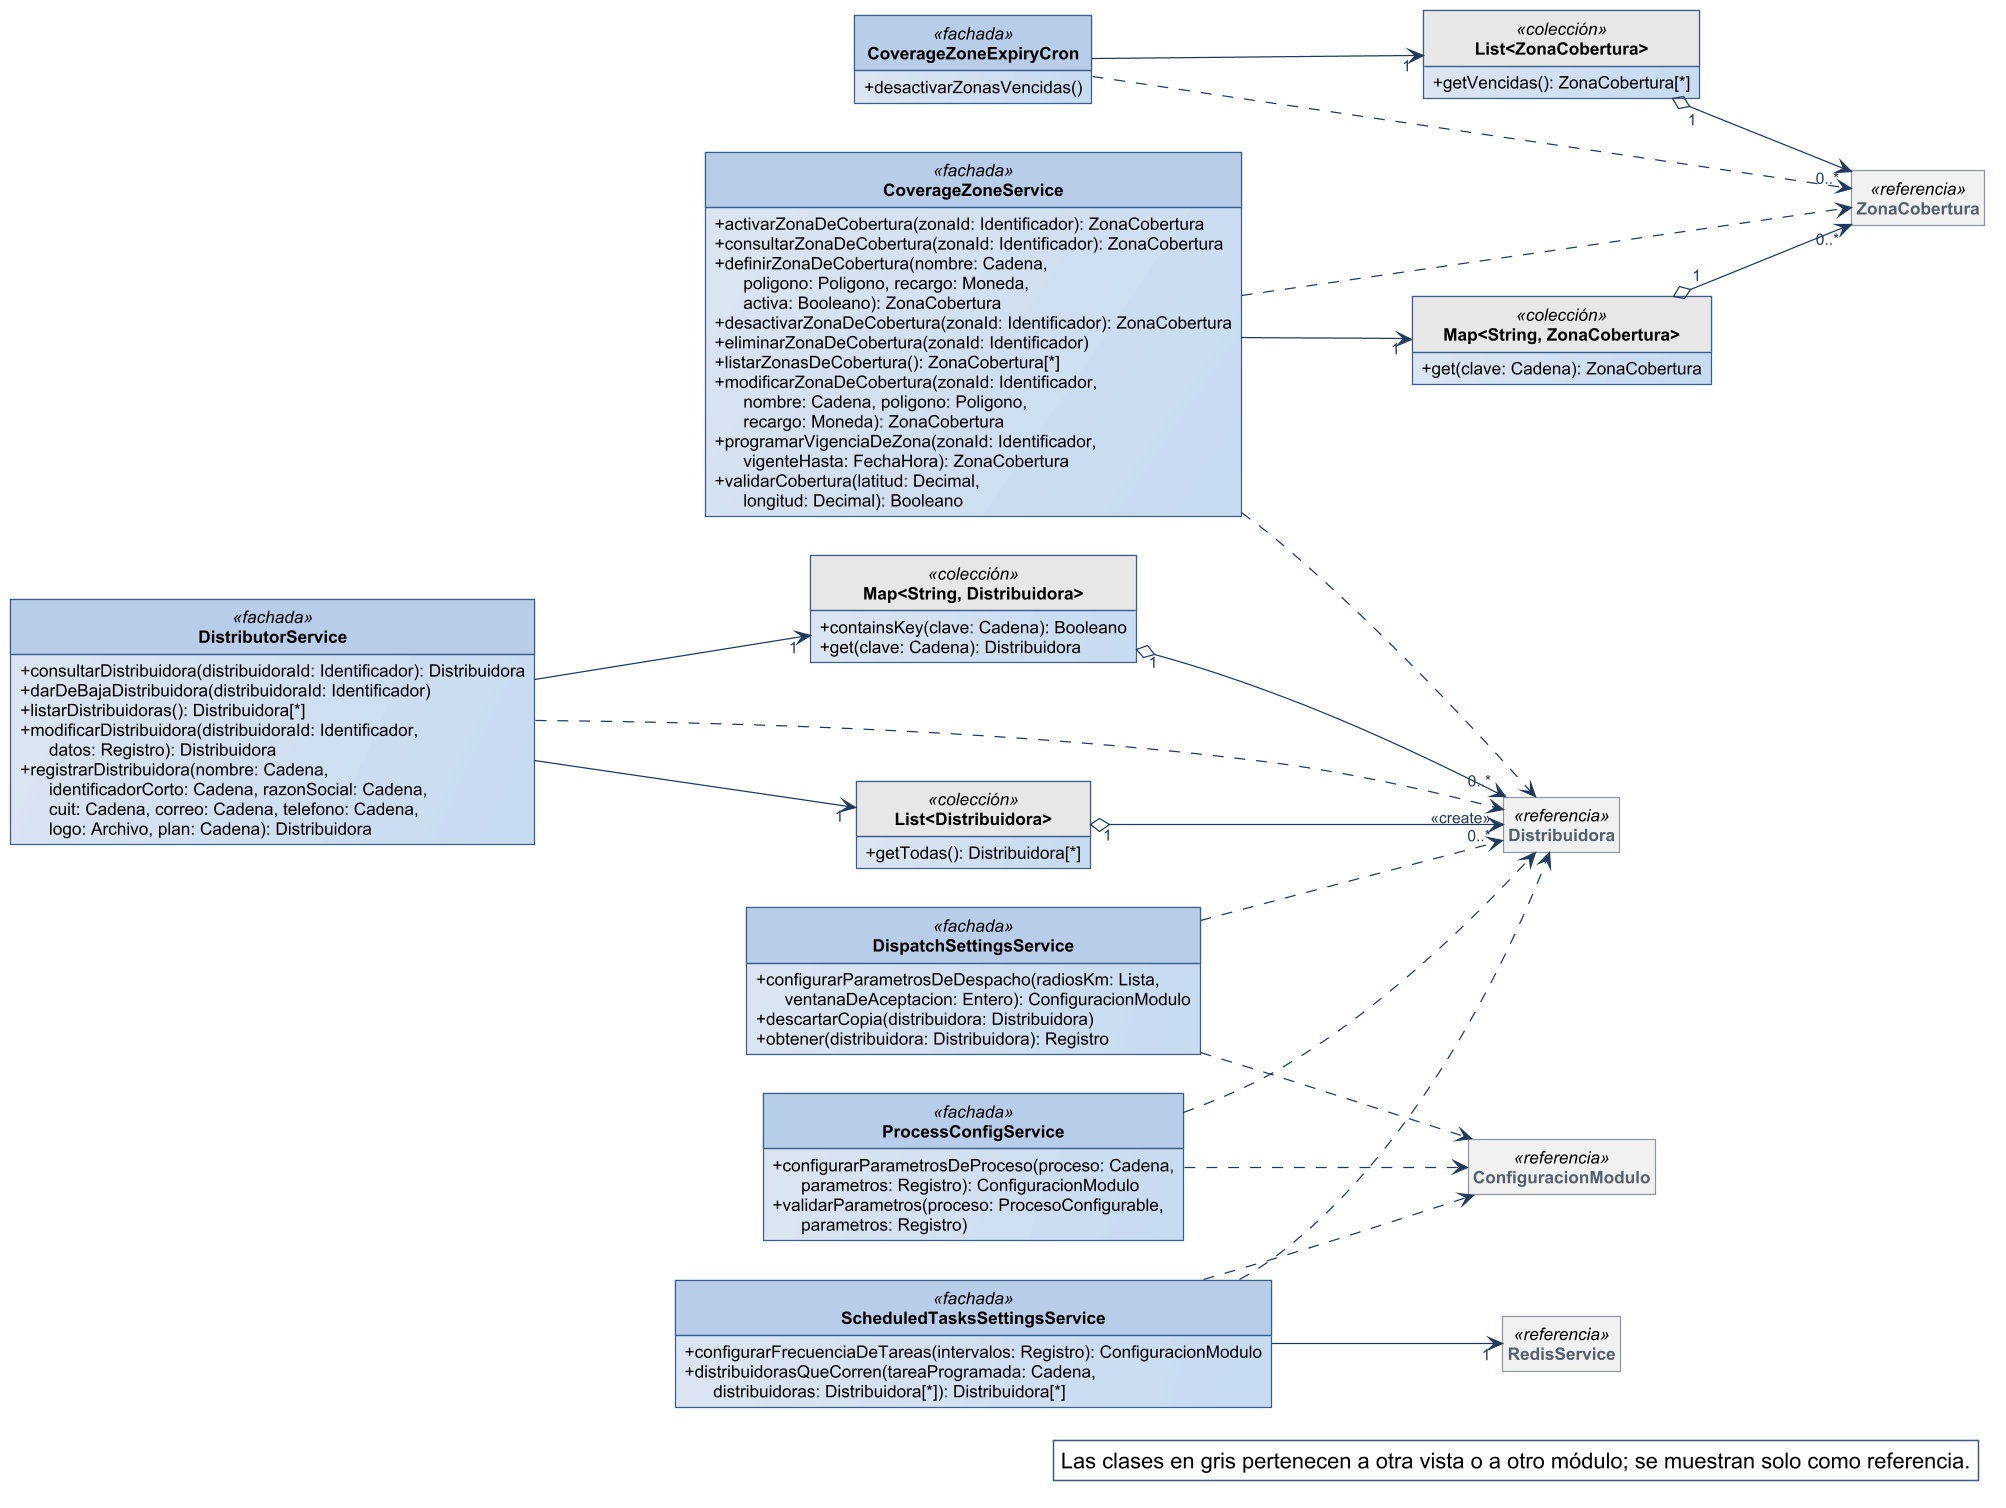

The diagram above was rendered by PlantUML. Its source (embedded in the PNG):
@startuml
!include ../estilo-vp.iuml
skinparam nodesep 40
skinparam ranksep 55
skinparam genericDisplay old
skinparam class<<referencia>> {
  BackgroundColor #F1F1F1
  BorderColor #8A97A3
  FontColor #55616C
}
skinparam class<<fachada>> {
  HeaderBackgroundColor #B7CDE8
}
skinparam class<<controlador>> {
  HeaderBackgroundColor #B7CDE8
}
skinparam class<<fabricación pura>> {
  HeaderBackgroundColor #E4ECF6
}
skinparam class<<colección>> {
  HeaderBackgroundColor #E6E6E6
}
skinparam class<<adaptador>> {
  HeaderBackgroundColor #D5E3F3
}
skinparam packageStyle rectangle
hide circle
hide empty members

left to right direction
skinparam nodesep 25
skinparam ranksep 90
class CoverageZoneService <<fachada>> {
  + activarZonaDeCobertura(zonaId: Identificador): ZonaCobertura
  + consultarZonaDeCobertura(zonaId: Identificador): ZonaCobertura
  + definirZonaDeCobertura(nombre: Cadena,\n      poligono: Poligono, recargo: Moneda,\n      activa: Booleano): ZonaCobertura
  + desactivarZonaDeCobertura(zonaId: Identificador): ZonaCobertura
  + eliminarZonaDeCobertura(zonaId: Identificador)
  + listarZonasDeCobertura(): ZonaCobertura[*]
  + modificarZonaDeCobertura(zonaId: Identificador,\n      nombre: Cadena, poligono: Poligono,\n      recargo: Moneda): ZonaCobertura
  + programarVigenciaDeZona(zonaId: Identificador,\n      vigenteHasta: FechaHora): ZonaCobertura
  + validarCobertura(latitud: Decimal,\n      longitud: Decimal): Booleano
}
class "Map<String, ZonaCobertura>" as Map_String_ZonaCobertura <<colección>> {
  + get(clave: Cadena): ZonaCobertura
}
class CoverageZoneExpiryCron <<fachada>> {
  + desactivarZonasVencidas()
}
class "List<ZonaCobertura>" as List_ZonaCobertura <<colección>> {
  + getVencidas(): ZonaCobertura[*]
}
class DispatchSettingsService <<fachada>> {
  + configurarParametrosDeDespacho(radiosKm: Lista,\n      ventanaDeAceptacion: Entero): ConfiguracionModulo
  + descartarCopia(distribuidora: Distribuidora)
  + obtener(distribuidora: Distribuidora): Registro
}
class ScheduledTasksSettingsService <<fachada>> {
  + configurarFrecuenciaDeTareas(intervalos: Registro): ConfiguracionModulo
  + distribuidorasQueCorren(tareaProgramada: Cadena,\n      distribuidoras: Distribuidora[*]): Distribuidora[*]
}
class "Map<String, Distribuidora>" as Map_String_Distribuidora <<colección>> {
  + containsKey(clave: Cadena): Booleano
  + get(clave: Cadena): Distribuidora
}
class DistributorService <<fachada>> {
  + consultarDistribuidora(distribuidoraId: Identificador): Distribuidora
  + darDeBajaDistribuidora(distribuidoraId: Identificador)
  + listarDistribuidoras(): Distribuidora[*]
  + modificarDistribuidora(distribuidoraId: Identificador,\n      datos: Registro): Distribuidora
  + registrarDistribuidora(nombre: Cadena,\n      identificadorCorto: Cadena, razonSocial: Cadena,\n      cuit: Cadena, correo: Cadena, telefono: Cadena,\n      logo: Archivo, plan: Cadena): Distribuidora
}
class "List<Distribuidora>" as List_Distribuidora <<colección>> {
  + getTodas(): Distribuidora[*]
}
class ProcessConfigService <<fachada>> {
  + configurarParametrosDeProceso(proceso: Cadena,\n      parametros: Registro): ConfiguracionModulo
  + validarParametros(proceso: ProcesoConfigurable,\n      parametros: Registro)
}
class Distribuidora <<referencia>>
class ZonaCobertura <<referencia>>
class RedisService <<referencia>>
class ConfiguracionModulo <<referencia>>

Map_String_Distribuidora "1" o--> "0..*" Distribuidora
List_Distribuidora "1" o--> "0..*" Distribuidora
Map_String_ZonaCobertura "1" o--> "0..*" ZonaCobertura
List_ZonaCobertura "1" o--> "0..*" ZonaCobertura
CoverageZoneExpiryCron --> "1" List_ZonaCobertura
CoverageZoneService --> "1" Map_String_ZonaCobertura
DistributorService --> "1" List_Distribuidora
DistributorService --> "1" Map_String_Distribuidora
ScheduledTasksSettingsService --> "1" RedisService
CoverageZoneExpiryCron ..> ZonaCobertura
CoverageZoneService ..> Distribuidora
CoverageZoneService ..> ZonaCobertura
DispatchSettingsService ..> ConfiguracionModulo
DispatchSettingsService ..> Distribuidora
DistributorService ..> "<<create>>" Distribuidora
ProcessConfigService ..> ConfiguracionModulo
ProcessConfigService ..> Distribuidora
ScheduledTasksSettingsService ..> ConfiguracionModulo
ScheduledTasksSettingsService ..> Distribuidora

legend bottom right
  Las clases en gris pertenecen a otra vista o a otro módulo; se muestran solo como referencia.
endlegend
@enduml